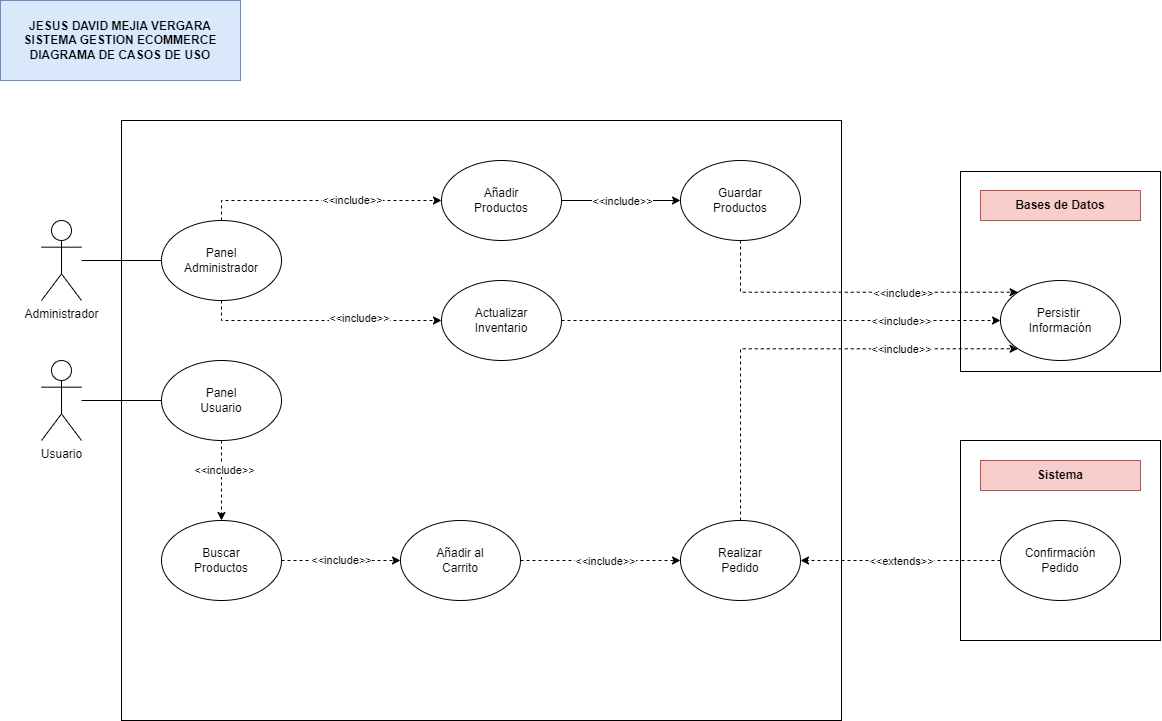

The diagram above was exported from draw.io. Its source (the exported page's mxGraphModel, read from the mxfile embedded in the PNG):
<mxGraphModel dx="1270" dy="1219" grid="1" gridSize="10" guides="1" tooltips="1" connect="1" arrows="1" fold="1" page="1" pageScale="1" pageWidth="827" pageHeight="1169" math="0" shadow="0">
  <root>
    <mxCell id="0" />
    <mxCell id="1" parent="0" />
    <mxCell id="4O3YKW2n3OJREoyLKw5u-1" value="&lt;div&gt;&lt;b style=&quot;background-color: initial;&quot;&gt;JESUS DAVID MEJIA VERGARA&lt;/b&gt;&lt;br&gt;&lt;/div&gt;&lt;div&gt;&lt;b&gt;SISTEMA GESTION ECOMMERCE&lt;/b&gt;&lt;/div&gt;&lt;div&gt;&lt;b&gt;DIAGRAMA DE CASOS DE USO&lt;/b&gt;&lt;/div&gt;" style="text;html=1;align=center;verticalAlign=middle;whiteSpace=wrap;rounded=0;fillColor=#dae8fc;strokeColor=#6c8ebf;" vertex="1" parent="1">
      <mxGeometry width="240" height="80" as="geometry" />
    </mxCell>
    <mxCell id="4O3YKW2n3OJREoyLKw5u-3" value="" style="rounded=0;whiteSpace=wrap;html=1;" vertex="1" parent="1">
      <mxGeometry x="121" y="120" width="720" height="600" as="geometry" />
    </mxCell>
    <mxCell id="4O3YKW2n3OJREoyLKw5u-4" style="rounded=0;orthogonalLoop=1;jettySize=auto;html=1;endArrow=none;endFill=0;" edge="1" parent="1" source="4O3YKW2n3OJREoyLKw5u-5" target="4O3YKW2n3OJREoyLKw5u-10">
      <mxGeometry relative="1" as="geometry" />
    </mxCell>
    <mxCell id="4O3YKW2n3OJREoyLKw5u-5" value="Administrador&lt;div&gt;&lt;br&gt;&lt;/div&gt;" style="shape=umlActor;verticalLabelPosition=bottom;verticalAlign=top;html=1;" vertex="1" parent="1">
      <mxGeometry x="41" y="220" width="40" height="80" as="geometry" />
    </mxCell>
    <mxCell id="4O3YKW2n3OJREoyLKw5u-6" style="edgeStyle=orthogonalEdgeStyle;rounded=0;orthogonalLoop=1;jettySize=auto;html=1;endArrow=none;endFill=0;entryX=0;entryY=0.5;entryDx=0;entryDy=0;" edge="1" parent="1" source="4O3YKW2n3OJREoyLKw5u-7" target="Cj9BGeGb0cjFvvuMuiik-2">
      <mxGeometry relative="1" as="geometry" />
    </mxCell>
    <mxCell id="4O3YKW2n3OJREoyLKw5u-7" value="&lt;div&gt;Usuario&lt;/div&gt;" style="shape=umlActor;verticalLabelPosition=bottom;verticalAlign=top;html=1;" vertex="1" parent="1">
      <mxGeometry x="41" y="360" width="40" height="80" as="geometry" />
    </mxCell>
    <mxCell id="4O3YKW2n3OJREoyLKw5u-9" value="&amp;lt;&amp;lt;include&amp;gt;&amp;gt;" style="edgeStyle=orthogonalEdgeStyle;rounded=0;orthogonalLoop=1;jettySize=auto;html=1;entryX=0;entryY=0.5;entryDx=0;entryDy=0;dashed=1;" edge="1" parent="1" source="4O3YKW2n3OJREoyLKw5u-10" target="4O3YKW2n3OJREoyLKw5u-20">
      <mxGeometry x="0.26" relative="1" as="geometry">
        <Array as="points">
          <mxPoint x="221" y="200" />
        </Array>
        <mxPoint as="offset" />
      </mxGeometry>
    </mxCell>
    <mxCell id="4O3YKW2n3OJREoyLKw5u-29" style="edgeStyle=orthogonalEdgeStyle;rounded=0;orthogonalLoop=1;jettySize=auto;html=1;dashed=1;" edge="1" parent="1" source="4O3YKW2n3OJREoyLKw5u-10" target="4O3YKW2n3OJREoyLKw5u-28">
      <mxGeometry relative="1" as="geometry">
        <Array as="points">
          <mxPoint x="221" y="320" />
          <mxPoint x="221" y="320" />
        </Array>
      </mxGeometry>
    </mxCell>
    <mxCell id="4O3YKW2n3OJREoyLKw5u-30" value="&amp;lt;&amp;lt;include&amp;gt;&amp;gt;" style="edgeLabel;html=1;align=center;verticalAlign=middle;resizable=0;points=[];" vertex="1" connectable="0" parent="4O3YKW2n3OJREoyLKw5u-29">
      <mxGeometry x="0.3152" y="3" relative="1" as="geometry">
        <mxPoint as="offset" />
      </mxGeometry>
    </mxCell>
    <mxCell id="4O3YKW2n3OJREoyLKw5u-10" value="Panel&lt;div&gt;Administrador&lt;/div&gt;" style="ellipse;whiteSpace=wrap;html=1;" vertex="1" parent="1">
      <mxGeometry x="161" y="220" width="120" height="80" as="geometry" />
    </mxCell>
    <mxCell id="4O3YKW2n3OJREoyLKw5u-34" value="&amp;lt;&amp;lt;include&amp;gt;&amp;gt;" style="edgeStyle=orthogonalEdgeStyle;rounded=0;orthogonalLoop=1;jettySize=auto;html=1;dashed=1;" edge="1" parent="1" source="4O3YKW2n3OJREoyLKw5u-14" target="4O3YKW2n3OJREoyLKw5u-18">
      <mxGeometry relative="1" as="geometry" />
    </mxCell>
    <mxCell id="4O3YKW2n3OJREoyLKw5u-14" value="Buscar&lt;div&gt;Productos&lt;/div&gt;" style="ellipse;whiteSpace=wrap;html=1;" vertex="1" parent="1">
      <mxGeometry x="161" y="520" width="120" height="80" as="geometry" />
    </mxCell>
    <mxCell id="4O3YKW2n3OJREoyLKw5u-36" value="" style="edgeStyle=orthogonalEdgeStyle;rounded=0;orthogonalLoop=1;jettySize=auto;html=1;dashed=1;" edge="1" parent="1" source="4O3YKW2n3OJREoyLKw5u-18" target="4O3YKW2n3OJREoyLKw5u-35">
      <mxGeometry relative="1" as="geometry" />
    </mxCell>
    <mxCell id="4O3YKW2n3OJREoyLKw5u-42" value="&amp;lt;&amp;lt;include&amp;gt;&amp;gt;" style="edgeLabel;html=1;align=center;verticalAlign=middle;resizable=0;points=[];" vertex="1" connectable="0" parent="4O3YKW2n3OJREoyLKw5u-36">
      <mxGeometry x="0.2133" y="-3" relative="1" as="geometry">
        <mxPoint x="-13" y="-3" as="offset" />
      </mxGeometry>
    </mxCell>
    <mxCell id="4O3YKW2n3OJREoyLKw5u-18" value="&lt;div&gt;Añadir al&lt;/div&gt;&lt;div&gt;Carrito&lt;/div&gt;" style="ellipse;whiteSpace=wrap;html=1;" vertex="1" parent="1">
      <mxGeometry x="400" y="520" width="120" height="80" as="geometry" />
    </mxCell>
    <mxCell id="4O3YKW2n3OJREoyLKw5u-32" value="" style="edgeStyle=orthogonalEdgeStyle;rounded=0;orthogonalLoop=1;jettySize=auto;html=1;" edge="1" parent="1" source="4O3YKW2n3OJREoyLKw5u-20" target="4O3YKW2n3OJREoyLKw5u-31">
      <mxGeometry relative="1" as="geometry" />
    </mxCell>
    <mxCell id="4O3YKW2n3OJREoyLKw5u-33" value="&amp;lt;&amp;lt;include&amp;gt;&amp;gt;" style="edgeLabel;html=1;align=center;verticalAlign=middle;resizable=0;points=[];" vertex="1" connectable="0" parent="4O3YKW2n3OJREoyLKw5u-32">
      <mxGeometry relative="1" as="geometry">
        <mxPoint as="offset" />
      </mxGeometry>
    </mxCell>
    <mxCell id="4O3YKW2n3OJREoyLKw5u-20" value="Añadir&lt;div&gt;Productos&lt;/div&gt;" style="ellipse;whiteSpace=wrap;html=1;" vertex="1" parent="1">
      <mxGeometry x="441" y="160" width="120" height="80" as="geometry" />
    </mxCell>
    <mxCell id="4O3YKW2n3OJREoyLKw5u-24" value="" style="rounded=0;whiteSpace=wrap;html=1;" vertex="1" parent="1">
      <mxGeometry x="960" y="171" width="200" height="200" as="geometry" />
    </mxCell>
    <mxCell id="4O3YKW2n3OJREoyLKw5u-25" value="Persistir&amp;nbsp;&lt;div&gt;Información&lt;/div&gt;" style="ellipse;whiteSpace=wrap;html=1;" vertex="1" parent="1">
      <mxGeometry x="1000" y="280" width="120" height="80" as="geometry" />
    </mxCell>
    <mxCell id="4O3YKW2n3OJREoyLKw5u-26" value="&lt;b&gt;Bases de Datos&lt;/b&gt;" style="text;html=1;align=center;verticalAlign=middle;whiteSpace=wrap;rounded=0;fillColor=#f8cecc;strokeColor=#b85450;" vertex="1" parent="1">
      <mxGeometry x="980" y="190" width="160" height="30" as="geometry" />
    </mxCell>
    <mxCell id="4O3YKW2n3OJREoyLKw5u-49" style="edgeStyle=orthogonalEdgeStyle;rounded=0;orthogonalLoop=1;jettySize=auto;html=1;dashed=1;" edge="1" parent="1" source="4O3YKW2n3OJREoyLKw5u-28" target="4O3YKW2n3OJREoyLKw5u-25">
      <mxGeometry relative="1" as="geometry" />
    </mxCell>
    <mxCell id="4O3YKW2n3OJREoyLKw5u-50" value="&amp;lt;&amp;lt;include&amp;gt;&amp;gt;" style="edgeLabel;html=1;align=center;verticalAlign=middle;resizable=0;points=[];" vertex="1" connectable="0" parent="4O3YKW2n3OJREoyLKw5u-49">
      <mxGeometry x="0.3843" y="-3" relative="1" as="geometry">
        <mxPoint x="35" y="-3" as="offset" />
      </mxGeometry>
    </mxCell>
    <mxCell id="4O3YKW2n3OJREoyLKw5u-28" value="Actualizar&lt;div&gt;Inventario&lt;/div&gt;" style="ellipse;whiteSpace=wrap;html=1;" vertex="1" parent="1">
      <mxGeometry x="441" y="280" width="120" height="80" as="geometry" />
    </mxCell>
    <mxCell id="4O3YKW2n3OJREoyLKw5u-52" style="edgeStyle=orthogonalEdgeStyle;rounded=0;orthogonalLoop=1;jettySize=auto;html=1;entryX=0;entryY=0;entryDx=0;entryDy=0;dashed=1;" edge="1" parent="1" source="4O3YKW2n3OJREoyLKw5u-31" target="4O3YKW2n3OJREoyLKw5u-25">
      <mxGeometry relative="1" as="geometry">
        <Array as="points">
          <mxPoint x="740" y="292" />
        </Array>
      </mxGeometry>
    </mxCell>
    <mxCell id="4O3YKW2n3OJREoyLKw5u-53" value="&amp;lt;&amp;lt;include&amp;gt;&amp;gt;" style="edgeLabel;html=1;align=center;verticalAlign=middle;resizable=0;points=[];" vertex="1" connectable="0" parent="4O3YKW2n3OJREoyLKw5u-52">
      <mxGeometry x="0.3011" y="-1" relative="1" as="geometry">
        <mxPoint as="offset" />
      </mxGeometry>
    </mxCell>
    <mxCell id="4O3YKW2n3OJREoyLKw5u-31" value="Guardar&lt;div&gt;Productos&lt;/div&gt;" style="ellipse;whiteSpace=wrap;html=1;" vertex="1" parent="1">
      <mxGeometry x="680" y="160" width="120" height="80" as="geometry" />
    </mxCell>
    <mxCell id="4O3YKW2n3OJREoyLKw5u-51" style="edgeStyle=orthogonalEdgeStyle;rounded=0;orthogonalLoop=1;jettySize=auto;html=1;entryX=0;entryY=1;entryDx=0;entryDy=0;dashed=1;" edge="1" parent="1" source="4O3YKW2n3OJREoyLKw5u-35" target="4O3YKW2n3OJREoyLKw5u-25">
      <mxGeometry relative="1" as="geometry">
        <Array as="points">
          <mxPoint x="740" y="348" />
        </Array>
      </mxGeometry>
    </mxCell>
    <mxCell id="4O3YKW2n3OJREoyLKw5u-54" value="&amp;lt;&amp;lt;include&amp;gt;&amp;gt;" style="edgeLabel;html=1;align=center;verticalAlign=middle;resizable=0;points=[];" vertex="1" connectable="0" parent="4O3YKW2n3OJREoyLKw5u-51">
      <mxGeometry x="0.5539" relative="1" as="geometry">
        <mxPoint x="-17" as="offset" />
      </mxGeometry>
    </mxCell>
    <mxCell id="4O3YKW2n3OJREoyLKw5u-35" value="&lt;div&gt;Realizar&lt;/div&gt;&lt;div&gt;Pedido&lt;/div&gt;" style="ellipse;whiteSpace=wrap;html=1;" vertex="1" parent="1">
      <mxGeometry x="680" y="520" width="120" height="80" as="geometry" />
    </mxCell>
    <mxCell id="4O3YKW2n3OJREoyLKw5u-37" value="" style="rounded=0;whiteSpace=wrap;html=1;" vertex="1" parent="1">
      <mxGeometry x="960" y="440" width="200" height="200" as="geometry" />
    </mxCell>
    <mxCell id="4O3YKW2n3OJREoyLKw5u-40" style="edgeStyle=orthogonalEdgeStyle;rounded=0;orthogonalLoop=1;jettySize=auto;html=1;dashed=1;" edge="1" parent="1" source="4O3YKW2n3OJREoyLKw5u-38" target="4O3YKW2n3OJREoyLKw5u-35">
      <mxGeometry relative="1" as="geometry" />
    </mxCell>
    <mxCell id="4O3YKW2n3OJREoyLKw5u-41" value="&amp;lt;&amp;lt;extends&amp;gt;&amp;gt;" style="edgeLabel;html=1;align=center;verticalAlign=middle;resizable=0;points=[];" vertex="1" connectable="0" parent="4O3YKW2n3OJREoyLKw5u-40">
      <mxGeometry x="-0.0714" y="4" relative="1" as="geometry">
        <mxPoint x="-7" y="-4" as="offset" />
      </mxGeometry>
    </mxCell>
    <mxCell id="4O3YKW2n3OJREoyLKw5u-38" value="Confirmación&lt;div&gt;Pedido&lt;/div&gt;" style="ellipse;whiteSpace=wrap;html=1;" vertex="1" parent="1">
      <mxGeometry x="1000" y="520" width="120" height="80" as="geometry" />
    </mxCell>
    <mxCell id="4O3YKW2n3OJREoyLKw5u-39" value="&lt;b&gt;Sistema&lt;/b&gt;" style="text;html=1;align=center;verticalAlign=middle;whiteSpace=wrap;rounded=0;fillColor=#f8cecc;strokeColor=#b85450;" vertex="1" parent="1">
      <mxGeometry x="980" y="460" width="160" height="30" as="geometry" />
    </mxCell>
    <mxCell id="Cj9BGeGb0cjFvvuMuiik-3" style="edgeStyle=orthogonalEdgeStyle;rounded=0;orthogonalLoop=1;jettySize=auto;html=1;dashed=1;" edge="1" parent="1" source="Cj9BGeGb0cjFvvuMuiik-2" target="4O3YKW2n3OJREoyLKw5u-14">
      <mxGeometry relative="1" as="geometry" />
    </mxCell>
    <mxCell id="Cj9BGeGb0cjFvvuMuiik-4" value="&amp;lt;&amp;lt;include&amp;gt;&amp;gt;" style="edgeLabel;html=1;align=center;verticalAlign=middle;resizable=0;points=[];" vertex="1" connectable="0" parent="Cj9BGeGb0cjFvvuMuiik-3">
      <mxGeometry x="-0.2679" y="2" relative="1" as="geometry">
        <mxPoint y="1" as="offset" />
      </mxGeometry>
    </mxCell>
    <mxCell id="Cj9BGeGb0cjFvvuMuiik-2" value="Panel&lt;div&gt;Usuario&lt;/div&gt;" style="ellipse;whiteSpace=wrap;html=1;" vertex="1" parent="1">
      <mxGeometry x="161" y="360" width="120" height="80" as="geometry" />
    </mxCell>
  </root>
</mxGraphModel>